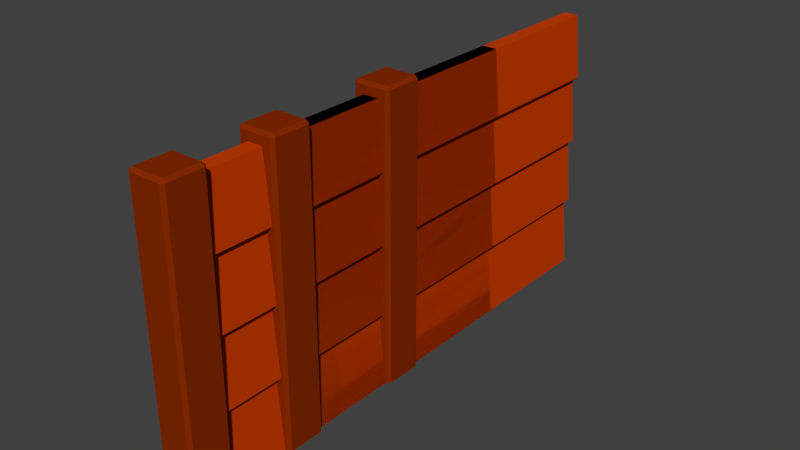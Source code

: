 # Source: NoiseBarrier.blend  (saved by Blender 2.75.0; exported with 4.5.12 LTS)
import bpy
from mathutils import Matrix  # noqa: F401  (used for matrix-valued properties, if any)

bpy.ops.wm.read_factory_settings(use_empty=True)
scene = bpy.context.scene
scene.name = 'Scene'

# ---- collections
col_collection_1 = bpy.data.collections.new('Collection 1'); scene.collection.children.link(col_collection_1)

# ---- materials (node trees are filled in below, after node groups)
mat_barrierplanks = bpy.data.materials.new('BarrierPlanks')
mat_barrierplanks.alpha_threshold = 0.0
mat_barrierplanks.use_transparent_shadow = False
mat_barrierplanks.diffuse_color = (0.5705, 0.04683, 0.0, 1.0)
mat_barrierplanks.roughness = 0.5
mat_barrierpole = bpy.data.materials.new('BarrierPole')
mat_barrierpole.alpha_threshold = 0.0
mat_barrierpole.use_transparent_shadow = False
mat_barrierpole.diffuse_color = (0.2462, 0.02433, 0.0, 1.0)
mat_barrierpole.roughness = 0.5

# ---- material node trees

# ---- world
world_world = bpy.data.worlds.new('World'); scene.world = world_world
world_world.color = (0.05088, 0.05088, 0.05088)
world_world.use_sun_shadow = False
world_world.sun_shadow_jitter_overblur = 0.0
world_world.cycles.sampling_method = 'MANUAL'
world_world.cycles.sample_map_resolution = 256

# ---- meshes
me_cube_002 = bpy.data.meshes.new('Cube.002')
me_cube_002.from_pydata([(-0.1612, -0.2251, -0.004186), (-0.1933, -0.193, -0.004186), (-0.1612, -0.2251, 2.956), (-0.1612, -0.193, 2.988), (-0.1933, -0.193, 2.956), (-0.1933, 0.1733, -0.004186), (-0.1612, 0.2055, -0.004186), (-0.1612, 0.1733, 2.988), (-0.1612, 0.2055, 2.956), (-0.1933, 0.1733, 2.956), (0.1933, -0.193, -0.004186), (0.1612, -0.2251, -0.004186), (0.1612, -0.193, 2.988), (0.1612, -0.2251, 2.956), (0.1933, -0.193, 2.956), (0.1612, 0.2055, -0.004186), (0.1933, 0.1733, -0.004186), (0.1612, 0.1733, 2.988), (0.1933, 0.1733, 2.956), (0.1612, 0.2055, 2.956)], [], [(0, 1, 5, 6, 15, 16, 10, 11), (18, 14, 10, 16), (12, 17, 7, 3), (13, 2, 0, 11), (8, 19, 15, 6), (2, 3, 4), (7, 8, 9), (12, 13, 14), (17, 18, 19), (0, 2, 4, 1), (3, 7, 9, 4), (8, 6, 5, 9), (7, 17, 19, 8), (18, 16, 15, 19), (17, 12, 14, 18), (13, 11, 10, 14), (12, 3, 2, 13), (4, 9, 5, 1)])
me_cube_002.polygons.foreach_set('material_index', [1, 1, 1, 1, 1, 1, 1, 1, 1, 1, 1, 1, 1, 1, 1, 1, 1, 1])
_uv = me_cube_002.uv_layers.new(name='UVMap')
_uv.uv.foreach_set('vector', [0.04796, 0.8681, 0.05231, 0.8735, 0.05231, 0.9348, 0.04796, 0.9402, 0.004345, 0.9402, 0.0, 0.9348, 4.033e-09, 0.8735, 0.004345, 0.8681, 0.8358, 0.9943, 0.7862, 0.9943, 0.7862, 0.5, 0.8358, 0.5, 0.09593, 0.8735, 0.09593, 0.9348, 0.05231, 0.9348, 0.05231, 0.8735, 0.8445, 0.0, 0.8881, 0.0, 0.8881, 0.4954, 0.8445, 0.4954, 0.8445, 0.5, 0.8881, 0.5, 0.8881, 0.9954, 0.8445, 0.9954, 0.8402, 0.4946, 0.8358, 0.5, 0.8358, 0.4943, 0.7862, 0.5, 0.7819, 0.4946, 0.7862, 0.4943, 0.7862, 1.0, 0.7819, 0.9946, 0.7862, 0.9943, 0.8358, 1.0, 0.8358, 0.9943, 0.8402, 0.9946, 0.8881, 0.4954, 0.8881, 0.0, 0.8925, 0.0, 0.8925, 0.4954, 0.8358, 0.5, 0.7862, 0.5, 0.7862, 0.4943, 0.8358, 0.4943, 0.8445, 0.5, 0.8445, 0.9954, 0.8402, 0.9954, 0.8402, 0.5, 0.05231, 0.9348, 0.09593, 0.9348, 0.09593, 0.9402, 0.05231, 0.9402, 0.8925, 0.5, 0.8925, 0.9954, 0.8881, 0.9954, 0.8881, 0.5, 0.8358, 1.0, 0.7862, 1.0, 0.7862, 0.9943, 0.8358, 0.9943, 0.8445, 0.0, 0.8445, 0.4954, 0.8402, 0.4954, 0.8402, 0.0, 0.09593, 0.8735, 0.05231, 0.8735, 0.05231, 0.8681, 0.09593, 0.8681, 0.8358, 0.4943, 0.7862, 0.4943, 0.7862, 4.677e-09, 0.8358, 0.0])
me_cube_002.materials.append(mat_barrierplanks)
me_cube_002.materials.append(mat_barrierpole)
me_cube_002.use_remesh_preserve_volume = False
me_cube_002.use_remesh_preserve_attributes = False
me_cube_002.use_mirror_vertex_groups = False
me_cube_002.update()
me_cube_001 = bpy.data.meshes.new('Cube.001')
me_cube_001.from_pydata([(-0.1361, 1.502, 1.477), (-0.1361, -1.17, 1.477), (-0.1361, -1.17, 2.197), (-0.1361, 1.502, 2.197), (-0.07697, -1.17, 1.427), (0.07697, 1.502, 2.867), (0.07697, -1.17, 2.867), (-0.07697, 1.502, 1.427), (-0.1361, 1.502, 0.7577), (-0.1361, -1.17, 0.7577), (-0.07697, -1.17, 2.867), (-0.07697, 1.502, 2.867), (0.1361, -1.17, 0.7577), (0.1361, 1.502, 0.7577), (0.1361, 1.502, 2.197), (0.1361, -1.17, 2.197), (0.1361, -1.17, 1.477), (0.1361, 1.502, 1.477), (0.07697, 1.502, 1.427), (0.07697, -1.17, 1.427), (0.07697, -1.17, 2.147), (0.07697, 1.502, 2.147), (0.07697, 1.502, 0.7074), (0.07697, -1.17, 0.7074), (0.1428, 1.502, -0.01234), (0.1428, -1.17, -0.01234), (-0.07697, -1.17, 2.147), (-0.07697, 1.502, 2.147), (-0.07697, 1.502, 0.7074), (-0.07697, -1.17, 0.7074), (-0.1428, 1.502, -0.01234), (-0.1428, -1.17, -0.01234), (-0.1612, -1.564, -0.004186), (-0.1933, -1.532, -0.004186), (-0.1612, -1.564, 2.956), (-0.1612, -1.532, 2.988), (-0.1933, -1.532, 2.956), (-0.1933, -1.166, -0.004186), (-0.1612, -1.133, -0.004186), (-0.1612, -1.166, 2.988), (-0.1612, -1.133, 2.956), (-0.1933, -1.166, 2.956), (0.1933, -1.532, -0.004186), (0.1612, -1.564, -0.004186), (0.1612, -1.532, 2.988), (0.1612, -1.564, 2.956), (0.1933, -1.532, 2.956), (0.1612, -1.133, -0.004186), (0.1933, -1.166, -0.004186), (0.1612, -1.166, 2.988), (0.1933, -1.166, 2.956), (0.1612, -1.133, 2.956)], [], [(28, 29, 9, 8), (31, 29, 28, 30), (10, 2, 26, 20, 15, 6), (1, 4, 19, 16, 20, 26), (27, 26, 2, 3), (7, 4, 1, 0), (5, 11, 10, 6), (2, 10, 11, 3), (26, 27, 0, 1), (18, 17, 16, 19), (21, 14, 15, 20), (22, 13, 12, 23), (7, 8, 9, 4), (15, 14, 5, 6), (20, 16, 17, 21), (18, 19, 12, 13), (25, 24, 22, 23), (4, 9, 29, 23, 12, 19), (29, 31, 25, 23), (8, 13, 22, 24, 30, 28), (18, 13, 22, 28, 8, 7), (0, 27, 21, 17, 18, 7), (27, 3, 11, 5, 14, 21), (32, 33, 37, 38, 47, 48, 42, 43), (50, 46, 42, 48), (44, 49, 39, 35), (45, 34, 32, 43), (40, 51, 47, 38), (34, 35, 36), (39, 40, 41), (44, 45, 46), (49, 50, 51), (32, 34, 36, 33), (35, 39, 41, 36), (40, 38, 37, 41), (39, 49, 51, 40), (50, 48, 47, 51), (49, 44, 46, 50), (45, 43, 42, 46), (44, 35, 34, 45), (36, 41, 37, 33)])
me_cube_001.polygons.foreach_set('material_index', [0, 0, 0, 0, 0, 0, 0, 0, 0, 0, 0, 0, 0, 0, 0, 0, 0, 0, 0, 0, 0, 0, 0, 1, 1, 1, 1, 1, 1, 1, 1, 1, 1, 1, 1, 1, 1, 1, 1, 1, 1])
_uv = me_cube_001.uv_layers.new(name='UVMap')
_uv.uv.foreach_set('vector', [0.992, 0.8681, 0.992, 0.0, 1.0, 0.0, 1.0, 0.8681, 0.09778, 0.8681, 6.453e-08, 0.8681, 0.0, 0.0, 0.09778, 0.0, 0.9222, 0.0, 0.9302, 0.1205, 0.9222, 0.1205, 0.9014, 0.1205, 0.8934, 0.1205, 0.9014, 0.0, 0.9302, 0.2409, 0.9222, 0.2409, 0.9014, 0.2409, 0.8934, 0.2409, 0.9014, 0.1205, 0.9222, 0.1205, 0.976, 0.8681, 0.976, 0.0, 0.984, 0.0, 0.984, 0.8681, 0.984, 0.8681, 0.984, 0.0, 0.992, 0.0, 0.992, 0.8681, 0.952, 0.8681, 0.9311, 0.8681, 0.9311, 0.0, 0.952, 0.0, 0.2933, 0.8681, 0.1956, 0.8681, 0.1956, 0.0, 0.2933, 0.0, 0.2933, 0.8681, 0.2933, 0.0, 0.391, 0.0, 0.391, 0.8681, 0.96, 0.8681, 0.952, 0.8681, 0.952, 0.0, 0.96, 0.0, 0.968, 0.8681, 0.96, 0.8681, 0.96, 0.0, 0.968, 0.0, 0.976, 0.8681, 0.968, 0.8681, 0.968, 0.0, 0.976, 0.0, 0.391, 3.991e-08, 0.4887, 0.0, 0.4887, 0.8681, 0.391, 0.8681, 0.6842, 3.991e-08, 0.6842, 0.8681, 0.5864, 0.8681, 0.5864, 0.0, 0.4887, 0.0, 0.5864, 0.0, 0.5864, 0.8681, 0.4887, 0.8681, 0.7819, 0.0, 0.7819, 0.8681, 0.6842, 0.8681, 0.6842, 3.991e-08, 0.1956, 0.0, 0.1956, 0.8681, 0.09778, 0.8681, 0.09778, 0.0, 0.9222, 0.2409, 0.9302, 0.3614, 0.9222, 0.3614, 0.9014, 0.3614, 0.8934, 0.3614, 0.9014, 0.2409, 0.9222, 0.3614, 0.9311, 0.4819, 0.8925, 0.4819, 0.9014, 0.3614, 0.8934, 0.8433, 0.9302, 0.8433, 0.9222, 0.8433, 0.9311, 0.9638, 0.8925, 0.9638, 0.9014, 0.8433, 0.9222, 0.7228, 0.9302, 0.8433, 0.9222, 0.8433, 0.9014, 0.8433, 0.8934, 0.8433, 0.9014, 0.7228, 0.8934, 0.7228, 0.9014, 0.6024, 0.9222, 0.6024, 0.9302, 0.7228, 0.9222, 0.7228, 0.9014, 0.7228, 0.9014, 0.6024, 0.8934, 0.6024, 0.9014, 0.4819, 0.9222, 0.4819, 0.9302, 0.6024, 0.9222, 0.6024, 0.04796, 0.8681, 0.05231, 0.8735, 0.05231, 0.9348, 0.04796, 0.9402, 0.004345, 0.9402, 0.0, 0.9348, 4.033e-09, 0.8735, 0.004345, 0.8681, 0.8358, 0.9943, 0.7862, 0.9943, 0.7862, 0.5, 0.8358, 0.5, 0.09593, 0.8735, 0.09593, 0.9348, 0.05231, 0.9348, 0.05231, 0.8735, 0.8445, 0.0, 0.8881, 0.0, 0.8881, 0.4954, 0.8445, 0.4954, 0.8445, 0.5, 0.8881, 0.5, 0.8881, 0.9954, 0.8445, 0.9954, 0.8402, 0.4946, 0.8358, 0.5, 0.8358, 0.4943, 0.7862, 0.5, 0.7819, 0.4946, 0.7862, 0.4943, 0.7862, 1.0, 0.7819, 0.9946, 0.7862, 0.9943, 0.8358, 1.0, 0.8358, 0.9943, 0.8402, 0.9946, 0.8881, 0.4954, 0.8881, 0.0, 0.8925, 0.0, 0.8925, 0.4954, 0.8358, 0.5, 0.7862, 0.5, 0.7862, 0.4943, 0.8358, 0.4943, 0.8445, 0.5, 0.8445, 0.9954, 0.8402, 0.9954, 0.8402, 0.5, 0.05231, 0.9348, 0.09593, 0.9348, 0.09593, 0.9402, 0.05231, 0.9402, 0.8925, 0.5, 0.8925, 0.9954, 0.8881, 0.9954, 0.8881, 0.5, 0.8358, 1.0, 0.7862, 1.0, 0.7862, 0.9943, 0.8358, 0.9943, 0.8445, 0.0, 0.8445, 0.4954, 0.8402, 0.4954, 0.8402, 0.0, 0.09593, 0.8735, 0.05231, 0.8735, 0.05231, 0.8681, 0.09593, 0.8681, 0.8358, 0.4943, 0.7862, 0.4943, 0.7862, 4.677e-09, 0.8358, 0.0])
me_cube_001.materials.append(mat_barrierplanks)
me_cube_001.materials.append(mat_barrierpole)
me_cube_001.use_remesh_preserve_volume = False
me_cube_001.use_remesh_preserve_attributes = False
me_cube_001.use_mirror_vertex_groups = False
me_cube_001.update()
me_cube = bpy.data.meshes.new('Cube')
me_cube.from_pydata([(-0.1361, 2.958, 1.477), (-0.1361, -2.228, 1.477), (-0.1361, -2.228, 2.197), (-0.1361, 2.958, 2.197), (-0.07697, -2.228, 1.427), (0.07697, 2.958, 2.867), (0.07697, -2.228, 2.867), (-0.07697, 2.958, 1.427), (-0.1361, 2.958, 0.7577), (-0.1361, -2.228, 0.7577), (-0.07697, -2.228, 2.867), (-0.07697, 2.958, 2.867), (0.1361, -2.228, 0.7577), (0.1361, 2.958, 0.7577), (0.1361, 2.958, 2.197), (0.1361, -2.228, 2.197), (0.1361, -2.228, 1.477), (0.1361, 2.958, 1.477), (0.07697, 2.958, 1.427), (0.07697, -2.228, 1.427), (0.07697, -2.228, 2.147), (0.07697, 2.958, 2.147), (0.07697, 2.958, 0.7074), (0.07697, -2.228, 0.7074), (0.1428, 2.958, -0.01234), (0.1428, -2.228, -0.01234), (-0.07697, -2.228, 2.147), (-0.07697, 2.958, 2.147), (-0.07697, 2.958, 0.7074), (-0.07697, -2.228, 0.7074), (-0.1428, 2.958, -0.01234), (-0.1428, -2.228, -0.01234), (-0.1612, -2.622, -0.004186), (-0.1933, -2.59, -0.004186), (-0.1612, -2.622, 2.956), (-0.1612, -2.59, 2.988), (-0.1933, -2.59, 2.956), (-0.1933, -2.223, -0.004186), (-0.1612, -2.191, -0.004186), (-0.1612, -2.223, 2.988), (-0.1612, -2.191, 2.956), (-0.1933, -2.223, 2.956), (0.1933, -2.59, -0.004186), (0.1612, -2.622, -0.004186), (0.1612, -2.59, 2.988), (0.1612, -2.622, 2.956), (0.1933, -2.59, 2.956), (0.1612, -2.191, -0.004186), (0.1933, -2.223, -0.004186), (0.1612, -2.223, 2.988), (0.1933, -2.223, 2.956), (0.1612, -2.191, 2.956)], [], [(28, 29, 9, 8), (31, 29, 28, 30), (10, 2, 26, 20, 15, 6), (1, 4, 19, 16, 20, 26), (27, 26, 2, 3), (7, 4, 1, 0), (5, 11, 10, 6), (2, 10, 11, 3), (26, 27, 0, 1), (18, 17, 16, 19), (21, 14, 15, 20), (22, 13, 12, 23), (7, 8, 9, 4), (15, 14, 5, 6), (20, 16, 17, 21), (18, 19, 12, 13), (25, 24, 22, 23), (4, 9, 29, 23, 12, 19), (29, 31, 25, 23), (8, 13, 22, 24, 30, 28), (18, 13, 22, 28, 8, 7), (0, 27, 21, 17, 18, 7), (27, 3, 11, 5, 14, 21), (32, 33, 37, 38, 47, 48, 42, 43), (50, 46, 42, 48), (44, 49, 39, 35), (45, 34, 32, 43), (40, 51, 47, 38), (34, 35, 36), (39, 40, 41), (44, 45, 46), (49, 50, 51), (32, 34, 36, 33), (35, 39, 41, 36), (40, 38, 37, 41), (39, 49, 51, 40), (50, 48, 47, 51), (49, 44, 46, 50), (45, 43, 42, 46), (44, 35, 34, 45), (36, 41, 37, 33)])
me_cube.polygons.foreach_set('material_index', [0, 0, 0, 0, 0, 0, 0, 0, 0, 0, 0, 0, 0, 0, 0, 0, 0, 0, 0, 0, 0, 0, 0, 1, 1, 1, 1, 1, 1, 1, 1, 1, 1, 1, 1, 1, 1, 1, 1, 1, 1])
_uv = me_cube.uv_layers.new(name='UVMap')
_uv.uv.foreach_set('vector', [0.992, 0.8681, 0.992, 0.0, 1.0, 0.0, 1.0, 0.8681, 0.09778, 0.8681, 6.453e-08, 0.8681, 0.0, 0.0, 0.09778, 0.0, 0.9222, 0.0, 0.9302, 0.1205, 0.9222, 0.1205, 0.9014, 0.1205, 0.8934, 0.1205, 0.9014, 0.0, 0.9302, 0.2409, 0.9222, 0.2409, 0.9014, 0.2409, 0.8934, 0.2409, 0.9014, 0.1205, 0.9222, 0.1205, 0.976, 0.8681, 0.976, 0.0, 0.984, 0.0, 0.984, 0.8681, 0.984, 0.8681, 0.984, 0.0, 0.992, 0.0, 0.992, 0.8681, 0.952, 0.8681, 0.9311, 0.8681, 0.9311, 0.0, 0.952, 0.0, 0.2933, 0.8681, 0.1956, 0.8681, 0.1956, 0.0, 0.2933, 0.0, 0.2933, 0.8681, 0.2933, 0.0, 0.391, 0.0, 0.391, 0.8681, 0.96, 0.8681, 0.952, 0.8681, 0.952, 0.0, 0.96, 0.0, 0.968, 0.8681, 0.96, 0.8681, 0.96, 0.0, 0.968, 0.0, 0.976, 0.8681, 0.968, 0.8681, 0.968, 0.0, 0.976, 0.0, 0.391, 3.991e-08, 0.4887, 0.0, 0.4887, 0.8681, 0.391, 0.8681, 0.6842, 3.991e-08, 0.6842, 0.8681, 0.5864, 0.8681, 0.5864, 0.0, 0.4887, 0.0, 0.5864, 0.0, 0.5864, 0.8681, 0.4887, 0.8681, 0.7819, 0.0, 0.7819, 0.8681, 0.6842, 0.8681, 0.6842, 3.991e-08, 0.1956, 0.0, 0.1956, 0.8681, 0.09778, 0.8681, 0.09778, 0.0, 0.9222, 0.2409, 0.9302, 0.3614, 0.9222, 0.3614, 0.9014, 0.3614, 0.8934, 0.3614, 0.9014, 0.2409, 0.9222, 0.3614, 0.9311, 0.4819, 0.8925, 0.4819, 0.9014, 0.3614, 0.8934, 0.8433, 0.9302, 0.8433, 0.9222, 0.8433, 0.9311, 0.9638, 0.8925, 0.9638, 0.9014, 0.8433, 0.9222, 0.7228, 0.9302, 0.8433, 0.9222, 0.8433, 0.9014, 0.8433, 0.8934, 0.8433, 0.9014, 0.7228, 0.8934, 0.7228, 0.9014, 0.6024, 0.9222, 0.6024, 0.9302, 0.7228, 0.9222, 0.7228, 0.9014, 0.7228, 0.9014, 0.6024, 0.8934, 0.6024, 0.9014, 0.4819, 0.9222, 0.4819, 0.9302, 0.6024, 0.9222, 0.6024, 0.04796, 0.8681, 0.05231, 0.8735, 0.05231, 0.9348, 0.04796, 0.9402, 0.004345, 0.9402, 0.0, 0.9348, 4.033e-09, 0.8735, 0.004345, 0.8681, 0.8358, 0.9943, 0.7862, 0.9943, 0.7862, 0.5, 0.8358, 0.5, 0.09593, 0.8735, 0.09593, 0.9348, 0.05231, 0.9348, 0.05231, 0.8735, 0.8445, 0.0, 0.8881, 0.0, 0.8881, 0.4954, 0.8445, 0.4954, 0.8445, 0.5, 0.8881, 0.5, 0.8881, 0.9954, 0.8445, 0.9954, 0.8402, 0.4946, 0.8358, 0.5, 0.8358, 0.4943, 0.7862, 0.5, 0.7819, 0.4946, 0.7862, 0.4943, 0.7862, 1.0, 0.7819, 0.9946, 0.7862, 0.9943, 0.8358, 1.0, 0.8358, 0.9943, 0.8402, 0.9946, 0.8881, 0.4954, 0.8881, 0.0, 0.8925, 0.0, 0.8925, 0.4954, 0.8358, 0.5, 0.7862, 0.5, 0.7862, 0.4943, 0.8358, 0.4943, 0.8445, 0.5, 0.8445, 0.9954, 0.8402, 0.9954, 0.8402, 0.5, 0.05231, 0.9348, 0.09593, 0.9348, 0.09593, 0.9402, 0.05231, 0.9402, 0.8925, 0.5, 0.8925, 0.9954, 0.8881, 0.9954, 0.8881, 0.5, 0.8358, 1.0, 0.7862, 1.0, 0.7862, 0.9943, 0.8358, 0.9943, 0.8445, 0.0, 0.8445, 0.4954, 0.8402, 0.4954, 0.8402, 0.0, 0.09593, 0.8735, 0.05231, 0.8735, 0.05231, 0.8681, 0.09593, 0.8681, 0.8358, 0.4943, 0.7862, 0.4943, 0.7862, 4.677e-09, 0.8358, 0.0])
me_cube.materials.append(mat_barrierplanks)
me_cube.materials.append(mat_barrierpole)
me_cube.use_remesh_preserve_volume = False
me_cube.use_remesh_preserve_attributes = False
me_cube.use_mirror_vertex_groups = False
me_cube.update()

# ---- objects
ob_pole = bpy.data.objects.new('Pole', me_cube_002)
ob_small = bpy.data.objects.new('Small', me_cube_001)
ob_big = bpy.data.objects.new('Big', me_cube)

# ---- transforms, parenting, visibility, modifiers, constraints
ob_pole.location = (0.0, 0.0, 0.0)
ob_pole.lineart.crease_threshold = 0.0
ob_small.location = (0.0, 0.0, 0.0)
ob_small.hide_viewport = True
ob_small.lineart.crease_threshold = 0.0
ob_big.location = (0.0, 0.0, 0.0)
ob_big.hide_viewport = True
ob_big.lineart.crease_threshold = 0.0

# ---- collection membership
col_collection_1.objects.link(ob_pole)
col_collection_1.objects.link(ob_small)
col_collection_1.objects.link(ob_big)

# ---- scene / render settings (as saved in the file)
scene.frame_start = 1; scene.frame_end = 250; scene.frame_set(52)
scene.render.engine = 'BLENDER_EEVEE_NEXT'
scene.render.resolution_percentage = 50
scene.render.dither_intensity = 0.0
scene.cycles.use_denoising = False
scene.cycles.samples = 10
scene.cycles.sampling_pattern = 'TABULATED_SOBOL'
scene.cycles.light_sampling_threshold = 0.0
scene.cycles.use_adaptive_sampling = False
scene.cycles.use_light_tree = False
scene.cycles.blur_glossy = 0.0
scene.cycles.pixel_filter_type = 'GAUSSIAN'
scene.cycles.sample_clamp_indirect = 0.0
scene.view_settings.view_transform = 'Standard'
bpy.context.view_layer.update()

# ---- added for rendering (the .blend has no active camera and no usable light): camera, sun
cam_auto = bpy.data.cameras.new('AutoCamera')
cam_auto.lens = 50.0
cam_auto.sensor_width = 36.0
cam_auto.clip_end = 1000.0
ob_auto_camera = bpy.data.objects.new('AutoCamera', cam_auto)
scene.collection.objects.link(ob_auto_camera)
ob_auto_camera.location = (5.87263, -6.87889, 6.18577)
ob_auto_camera.rotation_euler = (1.09748, -7.21219e-08, 0.694738)
scene.camera = ob_auto_camera
light_auto_sun = bpy.data.lights.new('AutoSun', 'SUN')
light_auto_sun.energy = 3.0
light_auto_sun.angle = 0.0523599
ob_auto_sun = bpy.data.objects.new('AutoSun', light_auto_sun)
scene.collection.objects.link(ob_auto_sun)
ob_auto_sun.rotation_euler = (0.872665, 0.174533, 0.523599)
bpy.context.view_layer.update()
